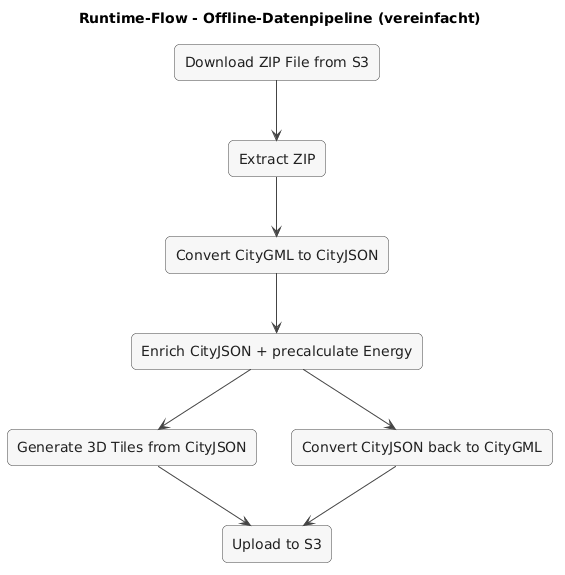

The diagram above was rendered by PlantUML. Its source (embedded in the PNG):
@startuml
title Runtime-Flow - Offline-Datenpipeline (vereinfacht)
top to bottom direction

skinparam shadowing false
skinparam backgroundColor white
skinparam rectangle {
  BackgroundColor #F7F7F7
  BorderColor #444444
  FontColor #222222
  RoundCorner 10
}
skinparam ArrowColor #444444

rectangle "Download ZIP File from S3" as A
rectangle "Extract ZIP" as B
rectangle "Convert CityGML to CityJSON" as C
rectangle "Enrich CityJSON + precalculate Energy" as D
rectangle "Generate 3D Tiles from CityJSON" as E
rectangle "Convert CityJSON back to CityGML" as F
rectangle "Upload to S3" as G

A --> B
B --> C
C --> D
D --> E
D --> F
E --> G
F --> G
@enduml